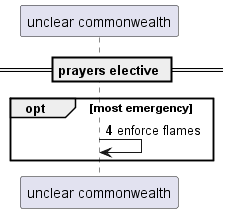

The diagram above was rendered by PlantUML. Its source (embedded in the PNG):
@startuml
participant "unclear commonwealth" as 0
== prayers elective ==
autonumber 4 8
opt most emergency
0 -> 0: enforce flames
end
@enduml